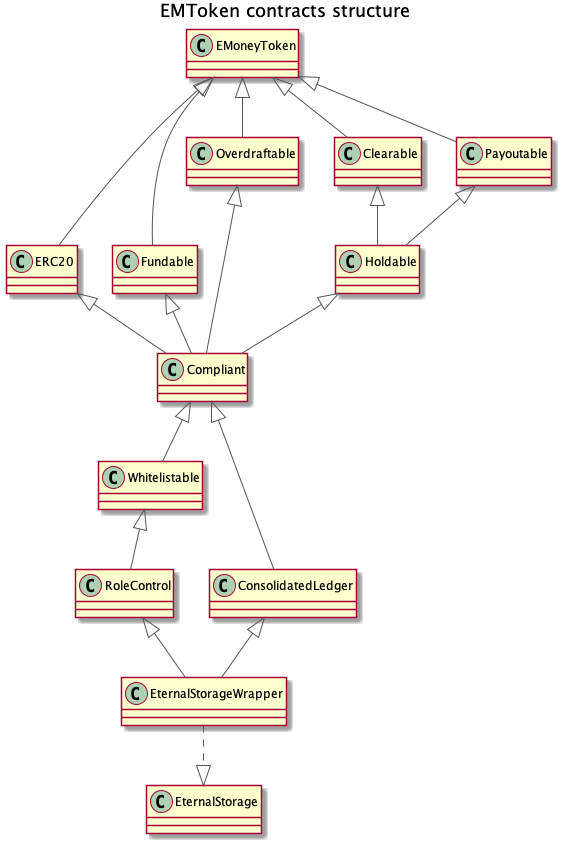

The diagram above was rendered by PlantUML. Its source (embedded in the PNG):
@startuml
title EMToken contracts structure
hide footbox

skinparam {
  ActorBorderColor #555555
  ParticipantBorderColor #555555
  BoundaryBorderColor #555555
  ArrowColor #555555
  SequenceLifeLineBorderColor #555555
  SequenceBoxBorderColor #FFFFFF
  NoteBorderColor #555555
  NoteBackgroundColor #DDDDDD
}

class EMoneyToken {
}

class ERC20 {
}

class Fundable {
}

class Overdraftable {
}

class Clearable {
}

class Payoutable {
}

class Holdable {
}

class Compliant {
}

class Whitelistable {
}

class RoleControl {
}

class ConsolidatedLedger {
}

class EternalStorageWrapper {
}

class EternalStorage {
}

EMoneyToken <|-- ERC20
EMoneyToken <|-- Overdraftable
EMoneyToken <|-- Clearable
EMoneyToken <|-- Fundable
EMoneyToken <|-- Payoutable

Clearable <|-- Holdable
Payoutable <|-- Holdable

ERC20 <|-- Compliant
Overdraftable <|-- Compliant
Fundable <|-- Compliant

Holdable <|-- Compliant

Compliant <|-- Whitelistable

Whitelistable <|-- RoleControl

Compliant <|-- ConsolidatedLedger

ConsolidatedLedger <|-- EternalStorageWrapper
RoleControl <|-- EternalStorageWrapper

EternalStorageWrapper ..|> EternalStorage

@enduml